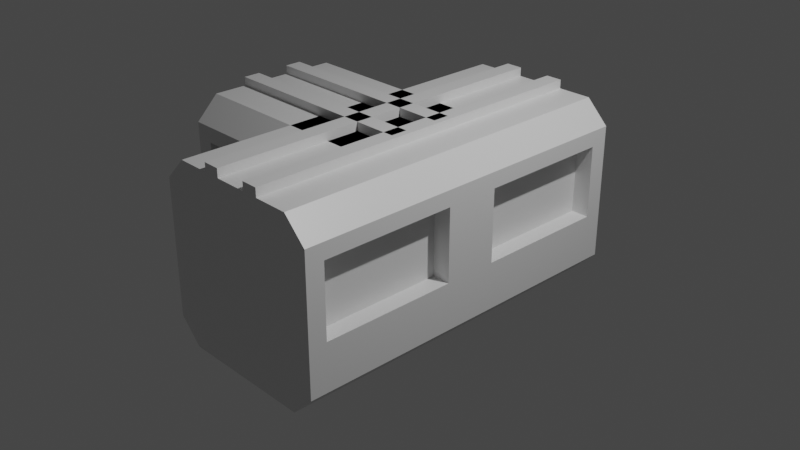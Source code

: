 # Source: Connector_T.blend  (saved by Blender 2.83.18; exported with 4.5.12 LTS)
import bpy
from mathutils import Matrix  # noqa: F401  (used for matrix-valued properties, if any)

bpy.ops.wm.read_factory_settings(use_empty=True)
scene = bpy.context.scene
scene.name = 'Scene'

# ---- collections
col_collection = bpy.data.collections.new('Collection'); scene.collection.children.link(col_collection)

# ---- materials (node trees are filled in below, after node groups)
mat_material_002 = bpy.data.materials.new('Material.002')
mat_material_002.alpha_threshold = 0.0
mat_material_002.use_transparent_shadow = False
mat_material_002.line_color = (0.0, 0.0, 0.0, 1.0)
mat_material_001 = bpy.data.materials.new('Material.001')
mat_material_001.alpha_threshold = 0.0
mat_material_001.use_transparent_shadow = False
mat_material_001.line_color = (0.0, 0.0, 0.0, 1.0)

# ---- material node trees
mat_material_002.use_nodes = True; mat_material_002.node_tree.nodes.clear()
_N = mat_material_002.node_tree.nodes; _L = mat_material_002.node_tree.links
n0 = _N.new('ShaderNodeOutputMaterial'); n0.name = 'Material Output'; n0.location = (300, 300)
n1 = _N.new('ShaderNodeBsdfPrincipled'); n1.name = 'Principled BSDF'; n1.location = (10, 300)
n1.distribution = 'GGX'
n1.subsurface_method = 'BURLEY'
n1.inputs[2].default_value = 0.4
n1.inputs[3].default_value = 1.45
n1.inputs[27].default_value = (0.0, 0.0, 0.0, 1.0)
n1.inputs[28].default_value = 1.0
_L.new(n1.outputs[0], n0.inputs[0])
n0.is_active_output = True
mat_material_001.use_nodes = True; mat_material_001.node_tree.nodes.clear()
_N = mat_material_001.node_tree.nodes; _L = mat_material_001.node_tree.links
n0 = _N.new('ShaderNodeOutputMaterial'); n0.name = 'Material Output'; n0.location = (300, 300)
n1 = _N.new('ShaderNodeBsdfPrincipled'); n1.name = 'Principled BSDF'; n1.location = (10, 300)
n1.distribution = 'GGX'
n1.subsurface_method = 'BURLEY'
n1.inputs[2].default_value = 0.4
n1.inputs[3].default_value = 1.45
n1.inputs[27].default_value = (0.0, 0.0, 0.0, 1.0)
n1.inputs[28].default_value = 1.0
_L.new(n1.outputs[0], n0.inputs[0])
n0.is_active_output = True

# ---- world
world_world = bpy.data.worlds.new('World'); scene.world = world_world
world_world.use_nodes = True; world_world.node_tree.nodes.clear()
_N = world_world.node_tree.nodes; _L = world_world.node_tree.links
n0 = _N.new('ShaderNodeOutputWorld'); n0.name = 'World Output'; n0.location = (300, 300)
n1 = _N.new('ShaderNodeBackground'); n1.name = 'Background'; n1.location = (10, 300)
n1.inputs[0].default_value = (0.05088, 0.05088, 0.05088, 1.0)
_L.new(n1.outputs[0], n0.inputs[0])
n0.is_active_output = True
world_world.color = (0.05088, 0.05088, 0.05088)
world_world.use_sun_shadow = False
world_world.sun_shadow_jitter_overblur = 0.0

# ---- cameras
cam_camera = bpy.data.cameras.new('Camera')
cam_camera.clip_end = 100.0
cam_camera.ortho_scale = 7.314

# ---- lights
light_light = bpy.data.lights.new('Light', 'POINT')
light_light.transmission_factor = 0.0
light_light.energy = 1000.0
light_light.shadow_soft_size = 0.1
light_light.shadow_maximum_resolution = 0.006
light_light.use_absolute_resolution = True

# ---- meshes
me_cube_002 = bpy.data.meshes.new('Cube.002')
me_cube_002.from_pydata([(0.7502, 1.0, 1.0), (1.0, 1.0, 0.7502), (1.0, 1.0, -0.7502), (0.7502, 1.0, -1.0), (1.0, -0.1494, 0.7502), (0.7502, -0.1494, 1.0), (0.7502, -0.1494, -1.0), (1.0, -0.1494, -0.7502), (-1.0, 1.0, 0.7502), (-0.7502, 1.0, 1.0), (-0.7502, 1.0, -1.0), (-1.0, 1.0, -0.7502), (-0.7502, -0.1494, 1.0), (-1.0, -0.1494, 0.7502), (-1.0, -0.1494, -0.7502), (-0.7502, -0.1494, -1.0), (1.0, 1.0, 0.5751), (1.0, -0.1494, 0.5751), (1.0, 0.9, 0.5751), (1.0, -0.04944, 0.5751), (1.0, -0.04944, -0.2251), (1.0, 0.9, -0.2251), (1.0, -0.1494, -0.2251), (1.0, 1.0, -0.2251), (-1.0, -0.04944, -0.2251), (-1.0, 0.9, -0.2251), (-1.0, -0.1494, -0.2251), (-1.0, 1.0, -0.2251), (-1.0, 1.0, 0.5751), (-1.0, -0.04944, 0.5751), (-1.0, 0.9, 0.5751), (-1.0, -0.1494, 0.5751), (1.0, 0.15, 0.5751), (-1.0, 0.15, -0.2251), (1.0, 0.15, -0.2251), (-1.0, 0.15, 0.5751), (1.0, -0.15, -0.2251), (1.0, -0.15, 0.5751), (-1.0, -0.15, -0.2251), (-1.0, -0.15, 0.5751), (0.8, -0.04944, 0.5751), (0.8, -0.04944, -0.2251), (0.8, 0.9, 0.5751), (0.8, 0.9, -0.2251), (0.8, 0.15, 0.5751), (0.8, 0.15, -0.2251), (0.8, -0.15, -0.2251), (0.8, -0.15, 0.5751), (-0.8, -0.04944, 0.5751), (-0.8, -0.04944, -0.2251), (-0.8, 0.9, 0.5751), (-0.8, 0.9, -0.2251), (-0.8, 0.15, -0.2251), (-0.8, 0.15, 0.5751), (-0.8, -0.15, -0.2251), (-0.8, -0.15, 0.5751), (-0.3751, 1.0, 1.0), (-0.3751, -0.1494, 1.0), (0.3688, 1.0, 1.0), (0.3688, -0.1494, 1.0), (0.1844, 1.0, 1.0), (0.1844, -0.1494, 1.0), (-0.1875, 1.0, 1.0), (-0.1875, -0.1494, 1.0), (-0.3751, 1.0, 1.096), (-0.3751, -0.1494, 1.096), (0.1844, 1.0, 1.096), (0.3688, 1.0, 1.096), (0.1844, -0.1494, 1.096), (0.3688, -0.1494, 1.096), (-0.1875, 1.0, 1.096), (-0.1875, -0.1494, 1.096), (2.0, -0.3751, 1.0), (2.0, -0.5, 0.7502), (2.0, -0.5, -0.7502), (2.0, -0.3751, -1.0), (-2.0, -0.5, 0.7502), (-2.0, -0.3751, 1.0), (-2.0, -0.3751, -1.0), (-2.0, -0.5, -0.7502), (2.0, 0.5, 0.7502), (2.0, 0.3751, 1.0), (2.0, 0.3751, -1.0), (2.0, 0.5, -0.7502), (-2.0, 0.3751, 1.0), (-2.0, 0.5, 0.7502), (-2.0, 0.5, -0.7502), (-2.0, 0.3751, -1.0), (2.0, -0.5, 0.5751), (-2.0, -0.5, 0.5751), (1.8, -0.5, 0.5751), (-1.8, -0.5, 0.5751), (-1.8, -0.5, -0.2251), (1.8, -0.5, -0.2251), (-2.0, -0.5, -0.2251), (2.0, -0.5, -0.2251), (-1.8, 0.5, -0.2251), (1.8, 0.5, -0.2251), (-2.0, 0.5, -0.2251), (2.0, 0.5, -0.2251), (2.0, 0.5, 0.5751), (-1.8, 0.5, 0.5751), (1.8, 0.5, 0.5751), (-2.0, 0.5, 0.5751), (0.3, -0.5, 0.5751), (0.3, 0.5, -0.2251), (0.3, -0.5, -0.2251), (0.3, 0.5, 0.5751), (-0.3, -0.5, -0.2251), (-0.3, -0.5, 0.5751), (-0.3, 0.5, -0.2251), (-0.3, 0.5, 0.5751), (-1.8, -0.4, 0.5751), (-1.8, -0.4, -0.2251), (1.8, -0.4, 0.5751), (1.8, -0.4, -0.2251), (0.3, -0.4, 0.5751), (0.3, -0.4, -0.2251), (-0.3, -0.4, -0.2251), (-0.3, -0.4, 0.5751), (-1.8, 0.4, 0.5751), (-1.8, 0.4, -0.2251), (1.8, 0.4, 0.5751), (1.8, 0.4, -0.2251), (0.3, 0.4, -0.2251), (0.3, 0.4, 0.5751), (-0.3, 0.4, -0.2251), (-0.3, 0.4, 0.5751), (2.0, 0.1875, 1.0), (-2.0, 0.1875, 1.0), (2.0, -0.1844, 1.0), (-2.0, -0.1844, 1.0), (2.0, -0.09221, 1.0), (-2.0, -0.09221, 1.0), (2.0, 0.09377, 1.0), (-2.0, 0.09377, 1.0), (2.0, 0.1875, 1.096), (-2.0, 0.1875, 1.096), (2.0, -0.09221, 1.096), (2.0, -0.1844, 1.096), (-2.0, -0.09221, 1.096), (-2.0, -0.1844, 1.096), (2.0, 0.09377, 1.096), (-2.0, 0.09377, 1.096)], [], [(10, 15, 14, 11), (6, 7, 22, 17, 4, 5, 59, 61, 63, 57, 12, 13, 31, 26, 14, 15), (21, 34, 36, 20, 22, 7, 2, 23), (10, 11, 27, 28, 8, 9, 56, 62, 60, 58, 0, 1, 16, 23, 2, 3), (20, 36, 46, 41), (3, 2, 7, 6), (66, 68, 69, 67), (39, 35, 33, 38), (3, 6, 15, 10), (31, 13, 8, 28, 30, 35, 39, 29), (9, 8, 13, 12), (19, 17, 22, 20), (1, 4, 17, 19, 37, 32, 18, 16), (16, 18, 21, 23), (37, 36, 34, 32), (26, 31, 29, 24), (33, 35, 53, 52), (25, 30, 28, 27), (36, 37, 47, 46), (38, 24, 49, 54), (47, 40, 41, 46), (42, 44, 45, 43), (21, 18, 42, 43), (18, 32, 44, 42), (37, 19, 40, 47), (34, 21, 43, 45), (19, 20, 41, 40), (32, 34, 45, 44), (52, 53, 50, 51), (49, 48, 55, 54), (24, 29, 48, 49), (35, 30, 50, 53), (29, 39, 55, 48), (30, 25, 51, 50), (25, 33, 52, 51), (39, 38, 54, 55), (57, 56, 9, 12), (57, 63, 71, 65), (58, 60, 66, 67), (62, 56, 64, 70), (68, 66, 60, 61), (0, 5, 4, 1), (63, 61, 60, 62), (67, 69, 59, 58), (65, 71, 70, 64), (61, 59, 69, 68), (58, 59, 5, 0), (63, 62, 70, 71), (65, 64, 56, 57), (38, 33, 25, 27, 11, 14, 26, 24), (82, 87, 86, 83), (78, 79, 94, 89, 76, 77, 131, 133, 135, 129, 84, 85, 103, 98, 86, 87), (93, 106, 108, 92, 94, 79, 74, 95), (82, 83, 99, 100, 80, 81, 128, 134, 132, 130, 72, 73, 88, 95, 74, 75), (92, 108, 118, 113), (75, 74, 79, 78), (138, 140, 141, 139), (111, 107, 105, 110), (75, 78, 87, 82), (103, 85, 80, 100, 102, 107, 111, 101), (81, 80, 85, 84), (91, 89, 94, 92), (73, 76, 89, 91, 109, 104, 90, 88), (88, 90, 93, 95), (109, 108, 106, 104), (98, 103, 101, 96), (105, 107, 125, 124), (97, 102, 100, 99), (108, 109, 119, 118), (110, 96, 121, 126), (119, 112, 113, 118), (114, 116, 117, 115), (93, 90, 114, 115), (90, 104, 116, 114), (109, 91, 112, 119), (106, 93, 115, 117), (91, 92, 113, 112), (104, 106, 117, 116), (124, 125, 122, 123), (121, 120, 127, 126), (96, 101, 120, 121), (107, 102, 122, 125), (101, 111, 127, 120), (102, 97, 123, 122), (97, 105, 124, 123), (111, 110, 126, 127), (129, 128, 81, 84), (129, 135, 143, 137), (130, 132, 138, 139), (134, 128, 136, 142), (140, 138, 132, 133), (72, 77, 76, 73), (135, 133, 132, 134), (139, 141, 131, 130), (137, 143, 142, 136), (133, 131, 141, 140), (130, 131, 77, 72), (135, 134, 142, 143), (137, 136, 128, 129), (110, 105, 97, 99, 83, 86, 98, 96)])
me_cube_002.polygons.foreach_set('material_index', [0, 0, 0, 0, 0, 0, 0, 0, 0, 0, 0, 0, 0, 0, 0, 0, 0, 0, 0, 0, 0, 0, 0, 0, 0, 0, 0, 0, 0, 0, 0, 0, 0, 0, 0, 0, 0, 0, 0, 0, 0, 0, 0, 0, 0, 0, 0, 0, 0, 0, 1, 1, 1, 1, 1, 1, 1, 1, 1, 1, 1, 1, 1, 1, 1, 1, 1, 1, 1, 1, 1, 1, 1, 1, 1, 1, 1, 1, 1, 1, 1, 1, 1, 1, 1, 1, 1, 1, 1, 1, 1, 1, 1, 1, 1, 1, 1, 1, 1, 1])
_uv = me_cube_002.uv_layers.new(name='UVMap')
_uv.uv.foreach_set('vector', [0.1562, 0.5, 0.1562, 0.75, 0.125, 0.75, 0.125, 0.5, 0.375, 0.7812, 0.4062, 0.75, 0.4719, 0.75, 0.5469, 0.75, 0.5938, 0.75, 0.625, 0.7812, 0.625, 0.8289, 0.625, 0.8519, 0.625, 0.8984, 0.625, 0.9219, 0.625, 0.9688, 0.5938, 1.0, 0.5469, 1.0, 0.4719, 1.0, 0.4062, 1.0, 0.375, 0.9688, 0.4719, 0.5125, 0.4719, 0.5938, 0.4719, 0.6562, 0.4719, 0.6875, 0.4719, 0.75, 0.4062, 0.75, 0.4062, 0.5, 0.4719, 0.5, 0.375, 0.2812, 0.4062, 0.25, 0.4719, 0.25, 0.5469, 0.25, 0.5938, 0.25, 0.625, 0.2812, 0.625, 0.3281, 0.625, 0.3516, 0.625, 0.3981, 0.625, 0.4211, 0.625, 0.4688, 0.5938, 0.5, 0.5469, 0.5, 0.4719, 0.5, 0.4062, 0.5, 0.375, 0.4688, 0.4719, 0.6875, 0.4719, 0.6562, 0.4719, 0.6562, 0.4719, 0.6875, 0.3438, 0.5, 0.4062, 0.5, 0.4062, 0.75, 0.3438, 0.75, 0.7269, 0.5, 0.7269, 0.75, 0.7039, 0.75, 0.7039, 0.5, 0.5469, 0.09375, 0.5469, 0.1562, 0.4719, 0.1562, 0.4719, 0.09375, 0.3438, 0.5, 0.3438, 0.75, 0.1562, 0.75, 0.1562, 0.5, 0.5469, 0.0, 0.5938, 0.0, 0.5938, 0.25, 0.5469, 0.25, 0.5469, 0.2375, 0.5469, 0.1562, 0.5469, 0.09375, 0.5469, 0.0625, 0.8438, 0.5, 0.875, 0.5, 0.875, 0.75, 0.8438, 0.75, 0.5469, 0.6875, 0.5469, 0.75, 0.4719, 0.75, 0.4719, 0.6875, 0.5938, 0.5, 0.5938, 0.75, 0.5469, 0.75, 0.5469, 0.6875, 0.5469, 0.6562, 0.5469, 0.5938, 0.5469, 0.5125, 0.5469, 0.5, 0.5469, 0.5, 0.5469, 0.5125, 0.4719, 0.5125, 0.4719, 0.5, 0.5469, 0.6562, 0.4719, 0.6562, 0.4719, 0.5938, 0.5469, 0.5938, 0.4719, 0.0, 0.5469, 0.0, 0.5469, 0.0625, 0.4719, 0.0625, 0.4719, 0.1562, 0.5469, 0.1562, 0.5469, 0.1562, 0.4719, 0.1562, 0.4719, 0.2375, 0.5469, 0.2375, 0.5469, 0.25, 0.4719, 0.25, 0.4719, 0.6562, 0.5469, 0.6562, 0.5469, 0.6562, 0.4719, 0.6562, 0.4719, 0.09375, 0.4719, 0.0625, 0.4719, 0.0625, 0.4719, 0.09375, 0.5469, 0.6562, 0.5469, 0.6875, 0.4719, 0.6875, 0.4719, 0.6562, 0.5469, 0.5125, 0.5469, 0.5938, 0.4719, 0.5938, 0.4719, 0.5125, 0.4719, 0.5125, 0.5469, 0.5125, 0.5469, 0.5125, 0.4719, 0.5125, 0.5469, 0.5125, 0.5469, 0.5938, 0.5469, 0.5938, 0.5469, 0.5125, 0.5469, 0.6562, 0.5469, 0.6875, 0.5469, 0.6875, 0.5469, 0.6562, 0.4719, 0.5938, 0.4719, 0.5125, 0.4719, 0.5125, 0.4719, 0.5938, 0.5469, 0.6875, 0.4719, 0.6875, 0.4719, 0.6875, 0.5469, 0.6875, 0.5469, 0.5938, 0.4719, 0.5938, 0.4719, 0.5938, 0.5469, 0.5938, 0.4719, 0.1562, 0.5469, 0.1562, 0.5469, 0.2375, 0.4719, 0.2375, 0.4719, 0.0625, 0.5469, 0.0625, 0.5469, 0.09375, 0.4719, 0.09375, 0.4719, 0.0625, 0.5469, 0.0625, 0.5469, 0.0625, 0.4719, 0.0625, 0.5469, 0.1562, 0.5469, 0.2375, 0.5469, 0.2375, 0.5469, 0.1562, 0.5469, 0.0625, 0.5469, 0.09375, 0.5469, 0.09375, 0.5469, 0.0625, 0.5469, 0.2375, 0.4719, 0.2375, 0.4719, 0.2375, 0.5469, 0.2375, 0.4719, 0.2375, 0.4719, 0.1562, 0.4719, 0.1562, 0.4719, 0.2375, 0.5469, 0.09375, 0.4719, 0.09375, 0.4719, 0.09375, 0.5469, 0.09375, 0.7969, 0.75, 0.7969, 0.5, 0.8438, 0.5, 0.8438, 0.75, 0.625, 0.9219, 0.625, 0.8984, 0.625, 0.8984, 0.625, 0.9219, 0.625, 0.4211, 0.625, 0.3981, 0.625, 0.3981, 0.625, 0.4211, 0.625, 0.3516, 0.625, 0.3281, 0.625, 0.3281, 0.625, 0.3516, 0.7269, 0.75, 0.7269, 0.5, 0.7269, 0.5, 0.7269, 0.75, 0.6562, 0.5, 0.6562, 0.75, 0.5938, 0.75, 0.5938, 0.5, 0.7734, 0.75, 0.7269, 0.75, 0.7269, 0.5, 0.7734, 0.5, 0.7039, 0.5, 0.7039, 0.75, 0.7039, 0.75, 0.7039, 0.5, 0.7969, 0.75, 0.7734, 0.75, 0.7734, 0.5, 0.7969, 0.5, 0.625, 0.8519, 0.625, 0.8289, 0.625, 0.8289, 0.625, 0.8519, 0.7039, 0.5, 0.7039, 0.75, 0.6562, 0.75, 0.6562, 0.5, 0.7734, 0.75, 0.7734, 0.5, 0.7734, 0.5, 0.7734, 0.75, 0.7969, 0.75, 0.7969, 0.5, 0.7969, 0.5, 0.7969, 0.75, 0.4719, 0.09375, 0.4719, 0.1562, 0.4719, 0.2375, 0.4719, 0.25, 0.4062, 0.25, 0.4062, 0.0, 0.4719, 0.0, 0.4719, 0.0625, 0.1562, 0.5, 0.1562, 0.75, 0.125, 0.75, 0.125, 0.5, 0.375, 0.7812, 0.4062, 0.75, 0.4719, 0.75, 0.5469, 0.75, 0.5938, 0.75, 0.625, 0.7812, 0.625, 0.8289, 0.625, 0.8519, 0.625, 0.8984, 0.625, 0.9219, 0.625, 0.9688, 0.5938, 1.0, 0.5469, 1.0, 0.4719, 1.0, 0.4062, 1.0, 0.375, 0.9688, 0.4719, 0.5125, 0.4719, 0.5938, 0.4719, 0.6562, 0.4719, 0.6875, 0.4719, 0.75, 0.4062, 0.75, 0.4062, 0.5, 0.4719, 0.5, 0.375, 0.2812, 0.4062, 0.25, 0.4719, 0.25, 0.5469, 0.25, 0.5938, 0.25, 0.625, 0.2812, 0.625, 0.3281, 0.625, 0.3516, 0.625, 0.3981, 0.625, 0.4211, 0.625, 0.4688, 0.5938, 0.5, 0.5469, 0.5, 0.4719, 0.5, 0.4062, 0.5, 0.375, 0.4688, 0.4719, 0.6875, 0.4719, 0.6562, 0.4719, 0.6562, 0.4719, 0.6875, 0.3438, 0.5, 0.4062, 0.5, 0.4062, 0.75, 0.3438, 0.75, 0.7269, 0.5, 0.7269, 0.75, 0.7039, 0.75, 0.7039, 0.5, 0.5469, 0.09375, 0.5469, 0.1562, 0.4719, 0.1562, 0.4719, 0.09375, 0.3438, 0.5, 0.3438, 0.75, 0.1562, 0.75, 0.1562, 0.5, 0.5469, 0.0, 0.5938, 0.0, 0.5938, 0.25, 0.5469, 0.25, 0.5469, 0.2375, 0.5469, 0.1562, 0.5469, 0.09375, 0.5469, 0.0625, 0.8438, 0.5, 0.875, 0.5, 0.875, 0.75, 0.8438, 0.75, 0.5469, 0.6875, 0.5469, 0.75, 0.4719, 0.75, 0.4719, 0.6875, 0.5938, 0.5, 0.5938, 0.75, 0.5469, 0.75, 0.5469, 0.6875, 0.5469, 0.6562, 0.5469, 0.5938, 0.5469, 0.5125, 0.5469, 0.5, 0.5469, 0.5, 0.5469, 0.5125, 0.4719, 0.5125, 0.4719, 0.5, 0.5469, 0.6562, 0.4719, 0.6562, 0.4719, 0.5938, 0.5469, 0.5938, 0.4719, 0.0, 0.5469, 0.0, 0.5469, 0.0625, 0.4719, 0.0625, 0.4719, 0.1562, 0.5469, 0.1562, 0.5469, 0.1562, 0.4719, 0.1562, 0.4719, 0.2375, 0.5469, 0.2375, 0.5469, 0.25, 0.4719, 0.25, 0.4719, 0.6562, 0.5469, 0.6562, 0.5469, 0.6562, 0.4719, 0.6562, 0.4719, 0.09375, 0.4719, 0.0625, 0.4719, 0.0625, 0.4719, 0.09375, 0.5469, 0.6562, 0.5469, 0.6875, 0.4719, 0.6875, 0.4719, 0.6562, 0.5469, 0.5125, 0.5469, 0.5938, 0.4719, 0.5938, 0.4719, 0.5125, 0.4719, 0.5125, 0.5469, 0.5125, 0.5469, 0.5125, 0.4719, 0.5125, 0.5469, 0.5125, 0.5469, 0.5938, 0.5469, 0.5938, 0.5469, 0.5125, 0.5469, 0.6562, 0.5469, 0.6875, 0.5469, 0.6875, 0.5469, 0.6562, 0.4719, 0.5938, 0.4719, 0.5125, 0.4719, 0.5125, 0.4719, 0.5938, 0.5469, 0.6875, 0.4719, 0.6875, 0.4719, 0.6875, 0.5469, 0.6875, 0.5469, 0.5938, 0.4719, 0.5938, 0.4719, 0.5938, 0.5469, 0.5938, 0.4719, 0.1562, 0.5469, 0.1562, 0.5469, 0.2375, 0.4719, 0.2375, 0.4719, 0.0625, 0.5469, 0.0625, 0.5469, 0.09375, 0.4719, 0.09375, 0.4719, 0.0625, 0.5469, 0.0625, 0.5469, 0.0625, 0.4719, 0.0625, 0.5469, 0.1562, 0.5469, 0.2375, 0.5469, 0.2375, 0.5469, 0.1562, 0.5469, 0.0625, 0.5469, 0.09375, 0.5469, 0.09375, 0.5469, 0.0625, 0.5469, 0.2375, 0.4719, 0.2375, 0.4719, 0.2375, 0.5469, 0.2375, 0.4719, 0.2375, 0.4719, 0.1562, 0.4719, 0.1562, 0.4719, 0.2375, 0.5469, 0.09375, 0.4719, 0.09375, 0.4719, 0.09375, 0.5469, 0.09375, 0.7969, 0.75, 0.7969, 0.5, 0.8438, 0.5, 0.8438, 0.75, 0.625, 0.9219, 0.625, 0.8984, 0.625, 0.8984, 0.625, 0.9219, 0.625, 0.4211, 0.625, 0.3981, 0.625, 0.3981, 0.625, 0.4211, 0.625, 0.3516, 0.625, 0.3281, 0.625, 0.3281, 0.625, 0.3516, 0.7269, 0.75, 0.7269, 0.5, 0.7269, 0.5, 0.7269, 0.75, 0.6562, 0.5, 0.6562, 0.75, 0.5938, 0.75, 0.5938, 0.5, 0.7734, 0.75, 0.7269, 0.75, 0.7269, 0.5, 0.7734, 0.5, 0.7039, 0.5, 0.7039, 0.75, 0.7039, 0.75, 0.7039, 0.5, 0.7969, 0.75, 0.7734, 0.75, 0.7734, 0.5, 0.7969, 0.5, 0.625, 0.8519, 0.625, 0.8289, 0.625, 0.8289, 0.625, 0.8519, 0.7039, 0.5, 0.7039, 0.75, 0.6562, 0.75, 0.6562, 0.5, 0.7734, 0.75, 0.7734, 0.5, 0.7734, 0.5, 0.7734, 0.75, 0.7969, 0.75, 0.7969, 0.5, 0.7969, 0.5, 0.7969, 0.75, 0.4719, 0.09375, 0.4719, 0.1562, 0.4719, 0.2375, 0.4719, 0.25, 0.4062, 0.25, 0.4062, 0.0, 0.4719, 0.0, 0.4719, 0.0625])
me_cube_002.materials.append(mat_material_002)
me_cube_002.materials.append(mat_material_001)
me_cube_002.use_remesh_preserve_volume = False
me_cube_002.use_remesh_preserve_attributes = False
me_cube_002.use_mirror_vertex_groups = False
me_cube_002.update()

# ---- objects
ob_light = bpy.data.objects.new('Light', light_light)
ob_camera = bpy.data.objects.new('Camera', cam_camera)
ob_cube_002 = bpy.data.objects.new('Cube.002', me_cube_002)

# ---- transforms, parenting, visibility, modifiers, constraints
ob_light.location = (4.076, 1.005, 5.904)
ob_light.rotation_euler = (0.6503, 0.05522, 1.866)
ob_light.lock_rotations_4d = False
ob_light.empty_display_type = 'ARROWS'
ob_light.color = (0.0, 0.0, 0.0, 0.0)
ob_light.lineart.crease_threshold = 0.0
ob_camera.location = (7.359, -6.926, 4.958)
ob_camera.rotation_euler = (1.109, 0.0, 0.8149)
ob_camera.lock_rotations_4d = False
ob_camera.empty_display_type = 'ARROWS'
ob_camera.color = (0.0, 0.0, 0.0, 0.0)
ob_camera.display_type = 'WIRE'
ob_camera.lineart.crease_threshold = 0.0
ob_cube_002.location = (0.0, 0.0, 0.0)
ob_cube_002.rotation_euler = (0.0, -0.0, 1.571)
ob_cube_002.scale = (1.0, 2.0, 1.0)
ob_cube_002.lock_rotations_4d = False
ob_cube_002.empty_display_type = 'ARROWS'
ob_cube_002.lineart.crease_threshold = 0.0

# ---- collection membership
col_collection.objects.link(ob_light)
col_collection.objects.link(ob_camera)
col_collection.objects.link(ob_cube_002)

# ---- scene / render settings (as saved in the file)
scene.camera = ob_camera
scene.frame_start = 1; scene.frame_end = 250; scene.frame_set(1)
scene.render.engine = 'BLENDER_EEVEE_NEXT'
scene.cycles.use_denoising = False
scene.cycles.samples = 128
scene.cycles.sampling_pattern = 'TABULATED_SOBOL'
scene.cycles.use_adaptive_sampling = False
scene.cycles.use_light_tree = False
scene.view_settings.view_transform = 'Filmic'
bpy.context.view_layer.update()
